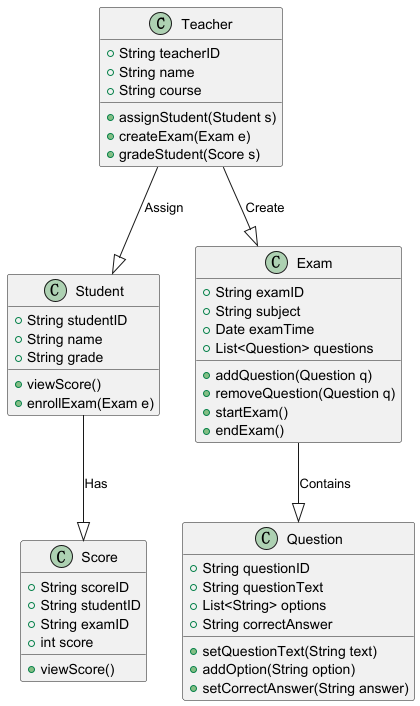

The diagram above was rendered by PlantUML. Its source (embedded in the PNG):
@startuml
class Teacher {
    +String teacherID
    +String name
    +String course
    +assignStudent(Student s)
    +createExam(Exam e)
    +gradeStudent(Score s)
}

class Student {
    +String studentID
    +String name
    +String grade
    +viewScore()
    +enrollExam(Exam e)
}

class Exam {
    +String examID
    +String subject
    +Date examTime
    +List<Question> questions
    +addQuestion(Question q)
    +removeQuestion(Question q)
    +startExam()
    +endExam()
}

class Question {
    +String questionID
    +String questionText
    +List<String> options
    +String correctAnswer
    +setQuestionText(String text)
    +addOption(String option)
    +setCorrectAnswer(String answer)
}

class Score {
    +String scoreID
    +String studentID
    +String examID
    +int score
    +viewScore()
}

Teacher --|> Exam : Create
Teacher --|> Student : Assign
Student --|> Score : Has
Exam --|> Question : Contains
@enduml